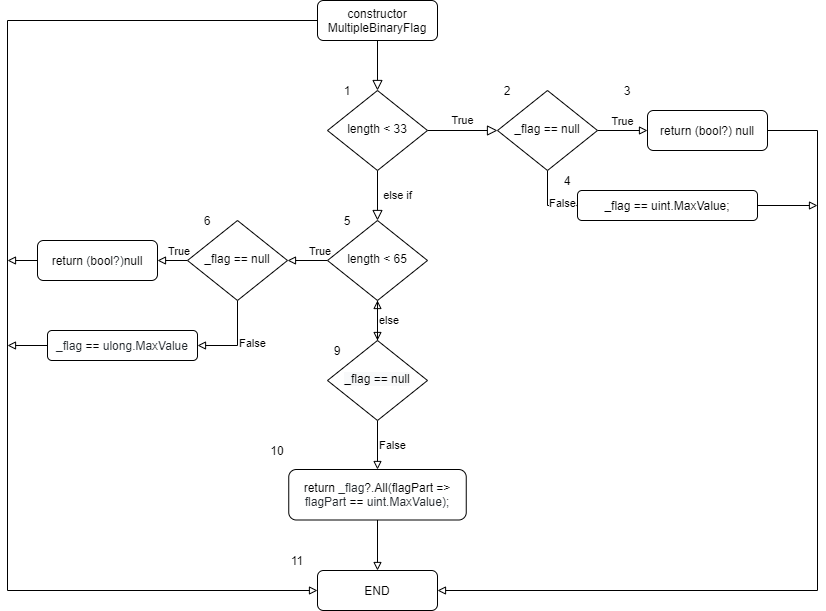

The diagram above was exported from draw.io. Its source (the exported page's mxGraphModel, read from the mxfile embedded in the PNG):
<mxGraphModel dx="1609" dy="457" grid="1" gridSize="10" guides="1" tooltips="1" connect="1" arrows="1" fold="1" page="1" pageScale="1" pageWidth="827" pageHeight="1169" math="0" shadow="0">
  <root>
    <mxCell id="0" />
    <mxCell id="1" parent="0" />
    <mxCell id="xN0beao56MuvtsPBWJzX-1" value="" style="rounded=0;html=1;jettySize=auto;orthogonalLoop=1;fontSize=11;endArrow=block;endFill=0;endSize=8;strokeWidth=1;shadow=0;labelBackgroundColor=none;edgeStyle=orthogonalEdgeStyle;" edge="1" parent="1" source="xN0beao56MuvtsPBWJzX-2" target="xN0beao56MuvtsPBWJzX-5">
      <mxGeometry relative="1" as="geometry" />
    </mxCell>
    <mxCell id="xN0beao56MuvtsPBWJzX-40" style="edgeStyle=orthogonalEdgeStyle;rounded=0;orthogonalLoop=1;jettySize=auto;html=1;exitX=0;exitY=0.5;exitDx=0;exitDy=0;entryX=0;entryY=0.5;entryDx=0;entryDy=0;endArrow=block;endFill=0;" edge="1" parent="1" source="xN0beao56MuvtsPBWJzX-2" target="xN0beao56MuvtsPBWJzX-9">
      <mxGeometry relative="1" as="geometry">
        <Array as="points">
          <mxPoint y="110" />
          <mxPoint y="680" />
        </Array>
      </mxGeometry>
    </mxCell>
    <mxCell id="xN0beao56MuvtsPBWJzX-2" value="constructor MultipleBinaryFlag" style="rounded=1;whiteSpace=wrap;html=1;fontSize=12;glass=0;strokeWidth=1;shadow=0;" vertex="1" parent="1">
      <mxGeometry x="310" y="90" width="120" height="40" as="geometry" />
    </mxCell>
    <mxCell id="xN0beao56MuvtsPBWJzX-3" value="else if" style="rounded=0;html=1;jettySize=auto;orthogonalLoop=1;fontSize=11;endArrow=block;endFill=0;endSize=8;strokeWidth=1;shadow=0;labelBackgroundColor=none;edgeStyle=orthogonalEdgeStyle;" edge="1" parent="1" source="xN0beao56MuvtsPBWJzX-5" target="xN0beao56MuvtsPBWJzX-8">
      <mxGeometry y="20" relative="1" as="geometry">
        <mxPoint as="offset" />
      </mxGeometry>
    </mxCell>
    <mxCell id="xN0beao56MuvtsPBWJzX-4" value="True" style="edgeStyle=orthogonalEdgeStyle;rounded=0;html=1;jettySize=auto;orthogonalLoop=1;fontSize=11;endArrow=block;endFill=0;endSize=8;strokeWidth=1;shadow=0;labelBackgroundColor=none;" edge="1" parent="1" source="xN0beao56MuvtsPBWJzX-5">
      <mxGeometry y="10" relative="1" as="geometry">
        <mxPoint as="offset" />
        <mxPoint x="490" y="220" as="targetPoint" />
      </mxGeometry>
    </mxCell>
    <mxCell id="xN0beao56MuvtsPBWJzX-5" value="length &amp;lt; 33" style="rhombus;whiteSpace=wrap;html=1;shadow=0;fontFamily=Helvetica;fontSize=12;align=center;strokeWidth=1;spacing=6;spacingTop=-4;" vertex="1" parent="1">
      <mxGeometry x="320" y="180" width="100" height="80" as="geometry" />
    </mxCell>
    <mxCell id="xN0beao56MuvtsPBWJzX-6" value="True" style="edgeStyle=orthogonalEdgeStyle;rounded=0;orthogonalLoop=1;jettySize=auto;html=1;exitX=0;exitY=0.5;exitDx=0;exitDy=0;entryX=1;entryY=0.5;entryDx=0;entryDy=0;endArrow=block;endFill=0;align=left;verticalAlign=bottom;" edge="1" parent="1" source="xN0beao56MuvtsPBWJzX-8" target="xN0beao56MuvtsPBWJzX-19">
      <mxGeometry relative="1" as="geometry" />
    </mxCell>
    <mxCell id="xN0beao56MuvtsPBWJzX-7" style="edgeStyle=orthogonalEdgeStyle;rounded=0;orthogonalLoop=1;jettySize=auto;html=1;exitX=0.5;exitY=1;exitDx=0;exitDy=0;entryX=0.5;entryY=0;entryDx=0;entryDy=0;endArrow=block;endFill=0;align=left;" edge="1" parent="1" source="xN0beao56MuvtsPBWJzX-8" target="xN0beao56MuvtsPBWJzX-25">
      <mxGeometry relative="1" as="geometry" />
    </mxCell>
    <mxCell id="xN0beao56MuvtsPBWJzX-8" value="length &amp;lt; 65" style="rhombus;whiteSpace=wrap;html=1;shadow=0;fontFamily=Helvetica;fontSize=12;align=center;strokeWidth=1;spacing=6;spacingTop=-4;" vertex="1" parent="1">
      <mxGeometry x="320" y="310" width="100" height="80" as="geometry" />
    </mxCell>
    <mxCell id="xN0beao56MuvtsPBWJzX-9" value="END" style="rounded=1;whiteSpace=wrap;html=1;fontSize=12;glass=0;strokeWidth=1;shadow=0;" vertex="1" parent="1">
      <mxGeometry x="310" y="660" width="120" height="40" as="geometry" />
    </mxCell>
    <mxCell id="xN0beao56MuvtsPBWJzX-10" value="True" style="edgeStyle=orthogonalEdgeStyle;rounded=0;orthogonalLoop=1;jettySize=auto;html=1;exitX=1;exitY=0.5;exitDx=0;exitDy=0;entryX=0;entryY=0.5;entryDx=0;entryDy=0;verticalAlign=bottom;endArrow=block;endFill=0;" edge="1" parent="1" source="xN0beao56MuvtsPBWJzX-12" target="xN0beao56MuvtsPBWJzX-14">
      <mxGeometry relative="1" as="geometry" />
    </mxCell>
    <mxCell id="xN0beao56MuvtsPBWJzX-11" value="False" style="edgeStyle=orthogonalEdgeStyle;rounded=0;orthogonalLoop=1;jettySize=auto;html=1;exitX=0.5;exitY=1;exitDx=0;exitDy=0;entryX=0;entryY=0.5;entryDx=0;entryDy=0;align=left;endArrow=block;endFill=0;" edge="1" parent="1" source="xN0beao56MuvtsPBWJzX-12" target="xN0beao56MuvtsPBWJzX-16">
      <mxGeometry relative="1" as="geometry" />
    </mxCell>
    <mxCell id="xN0beao56MuvtsPBWJzX-12" value="_flag == null" style="rhombus;whiteSpace=wrap;html=1;shadow=0;fontFamily=Helvetica;fontSize=12;align=center;strokeWidth=1;spacing=6;spacingTop=-4;" vertex="1" parent="1">
      <mxGeometry x="490" y="180" width="100" height="80" as="geometry" />
    </mxCell>
    <mxCell id="xN0beao56MuvtsPBWJzX-13" style="edgeStyle=orthogonalEdgeStyle;rounded=0;orthogonalLoop=1;jettySize=auto;html=1;exitX=1;exitY=0.5;exitDx=0;exitDy=0;entryX=1;entryY=0.5;entryDx=0;entryDy=0;endArrow=block;endFill=0;" edge="1" parent="1" source="xN0beao56MuvtsPBWJzX-14" target="xN0beao56MuvtsPBWJzX-9">
      <mxGeometry relative="1" as="geometry">
        <Array as="points">
          <mxPoint x="810" y="220" />
          <mxPoint x="810" y="680" />
        </Array>
      </mxGeometry>
    </mxCell>
    <mxCell id="xN0beao56MuvtsPBWJzX-14" value="return (bool?) null" style="rounded=1;whiteSpace=wrap;html=1;fontSize=12;glass=0;strokeWidth=1;shadow=0;" vertex="1" parent="1">
      <mxGeometry x="640" y="200" width="120" height="40" as="geometry" />
    </mxCell>
    <mxCell id="xN0beao56MuvtsPBWJzX-15" style="edgeStyle=orthogonalEdgeStyle;rounded=0;orthogonalLoop=1;jettySize=auto;html=1;exitX=1;exitY=0.5;exitDx=0;exitDy=0;align=left;endArrow=block;endFill=0;" edge="1" parent="1" source="xN0beao56MuvtsPBWJzX-16">
      <mxGeometry relative="1" as="geometry">
        <mxPoint x="810" y="295" as="targetPoint" />
        <Array as="points">
          <mxPoint x="810" y="295" />
        </Array>
      </mxGeometry>
    </mxCell>
    <mxCell id="xN0beao56MuvtsPBWJzX-16" value="&lt;span class=&quot;pl-smi&quot; style=&quot;box-sizing: border-box ; background-color: rgb(255 , 255 , 255)&quot;&gt;_flag&lt;/span&gt;&lt;span style=&quot;background-color: rgb(255 , 255 , 255)&quot;&gt; &lt;/span&gt;&lt;span class=&quot;pl-k&quot; style=&quot;box-sizing: border-box ; font-family: , &amp;#34;consolas&amp;#34; , &amp;#34;liberation mono&amp;#34; , &amp;#34;menlo&amp;#34; , monospace ; background-color: rgb(255 , 255 , 255)&quot;&gt;==&lt;/span&gt;&lt;span style=&quot;background-color: rgb(255 , 255 , 255)&quot;&gt; &lt;/span&gt;&lt;span class=&quot;pl-smi&quot; style=&quot;box-sizing: border-box ; background-color: rgb(255 , 255 , 255)&quot;&gt;uint&lt;/span&gt;&lt;span style=&quot;background-color: rgb(255 , 255 , 255)&quot;&gt;.&lt;/span&gt;&lt;span class=&quot;pl-smi&quot; style=&quot;box-sizing: border-box ; background-color: rgb(255 , 255 , 255)&quot;&gt;MaxValue&lt;/span&gt;&lt;span style=&quot;background-color: rgb(255 , 255 , 255)&quot;&gt;;&lt;/span&gt;" style="rounded=1;whiteSpace=wrap;html=1;fontSize=12;glass=0;strokeWidth=1;shadow=0;" vertex="1" parent="1">
      <mxGeometry x="570" y="280" width="180" height="30" as="geometry" />
    </mxCell>
    <mxCell id="xN0beao56MuvtsPBWJzX-17" value="True" style="edgeStyle=orthogonalEdgeStyle;rounded=0;orthogonalLoop=1;jettySize=auto;html=1;exitX=0;exitY=0.5;exitDx=0;exitDy=0;entryX=1;entryY=0.5;entryDx=0;entryDy=0;endArrow=block;endFill=0;align=left;verticalAlign=bottom;spacingLeft=-6;" edge="1" parent="1" source="xN0beao56MuvtsPBWJzX-19" target="xN0beao56MuvtsPBWJzX-20">
      <mxGeometry relative="1" as="geometry" />
    </mxCell>
    <mxCell id="xN0beao56MuvtsPBWJzX-18" value="False" style="edgeStyle=orthogonalEdgeStyle;rounded=0;orthogonalLoop=1;jettySize=auto;html=1;exitX=0.5;exitY=1;exitDx=0;exitDy=0;entryX=1;entryY=0.5;entryDx=0;entryDy=0;endArrow=block;endFill=0;align=left;" edge="1" parent="1" source="xN0beao56MuvtsPBWJzX-19" target="xN0beao56MuvtsPBWJzX-21">
      <mxGeometry relative="1" as="geometry" />
    </mxCell>
    <mxCell id="xN0beao56MuvtsPBWJzX-19" value="_flag == null" style="rhombus;whiteSpace=wrap;html=1;shadow=0;fontFamily=Helvetica;fontSize=12;align=center;strokeWidth=1;spacing=6;spacingTop=-4;" vertex="1" parent="1">
      <mxGeometry x="180" y="310" width="100" height="80" as="geometry" />
    </mxCell>
    <mxCell id="xN0beao56MuvtsPBWJzX-41" style="edgeStyle=orthogonalEdgeStyle;rounded=0;orthogonalLoop=1;jettySize=auto;html=1;exitX=0;exitY=0.5;exitDx=0;exitDy=0;endArrow=block;endFill=0;" edge="1" parent="1" source="xN0beao56MuvtsPBWJzX-20">
      <mxGeometry relative="1" as="geometry">
        <mxPoint y="350" as="targetPoint" />
      </mxGeometry>
    </mxCell>
    <mxCell id="xN0beao56MuvtsPBWJzX-20" value="return&amp;nbsp;&lt;span style=&quot;color: rgb(36 , 41 , 46) ; font-family: , &amp;#34;consolas&amp;#34; , &amp;#34;liberation mono&amp;#34; , &amp;#34;menlo&amp;#34; , monospace ; background-color: rgb(255 , 255 , 255)&quot;&gt;(&lt;/span&gt;&lt;span class=&quot;pl-k&quot; style=&quot;box-sizing: border-box ; font-family: , &amp;#34;consolas&amp;#34; , &amp;#34;liberation mono&amp;#34; , &amp;#34;menlo&amp;#34; , monospace ; background-color: rgb(255 , 255 , 255)&quot;&gt;bool&lt;/span&gt;&lt;span style=&quot;color: rgb(36 , 41 , 46) ; font-family: , &amp;#34;consolas&amp;#34; , &amp;#34;liberation mono&amp;#34; , &amp;#34;menlo&amp;#34; , monospace ; background-color: rgb(255 , 255 , 255)&quot;&gt;?)&lt;/span&gt;&lt;span class=&quot;pl-c1&quot; style=&quot;box-sizing: border-box ; font-family: , &amp;#34;consolas&amp;#34; , &amp;#34;liberation mono&amp;#34; , &amp;#34;menlo&amp;#34; , monospace ; background-color: rgb(255 , 255 , 255)&quot;&gt;null&lt;/span&gt;" style="rounded=1;whiteSpace=wrap;html=1;fontSize=12;glass=0;strokeWidth=1;shadow=0;" vertex="1" parent="1">
      <mxGeometry x="30" y="330" width="120" height="40" as="geometry" />
    </mxCell>
    <mxCell id="xN0beao56MuvtsPBWJzX-42" style="edgeStyle=orthogonalEdgeStyle;rounded=0;orthogonalLoop=1;jettySize=auto;html=1;exitX=0;exitY=0.5;exitDx=0;exitDy=0;endArrow=block;endFill=0;" edge="1" parent="1" source="xN0beao56MuvtsPBWJzX-21">
      <mxGeometry relative="1" as="geometry">
        <mxPoint y="435" as="targetPoint" />
      </mxGeometry>
    </mxCell>
    <mxCell id="xN0beao56MuvtsPBWJzX-21" value="&lt;span class=&quot;pl-smi&quot; style=&quot;box-sizing: border-box ; color: rgb(36 , 41 , 46) ; font-family: , &amp;#34;consolas&amp;#34; , &amp;#34;liberation mono&amp;#34; , &amp;#34;menlo&amp;#34; , monospace ; background-color: rgb(255 , 255 , 255)&quot;&gt;_flag&lt;/span&gt;&lt;span style=&quot;color: rgb(36 , 41 , 46) ; font-family: , &amp;#34;consolas&amp;#34; , &amp;#34;liberation mono&amp;#34; , &amp;#34;menlo&amp;#34; , monospace ; background-color: rgb(255 , 255 , 255)&quot;&gt; &lt;/span&gt;&lt;span class=&quot;pl-k&quot; style=&quot;box-sizing: border-box ; font-family: , &amp;#34;consolas&amp;#34; , &amp;#34;liberation mono&amp;#34; , &amp;#34;menlo&amp;#34; , monospace ; background-color: rgb(255 , 255 , 255)&quot;&gt;==&lt;/span&gt;&lt;span style=&quot;color: rgb(36 , 41 , 46) ; font-family: , &amp;#34;consolas&amp;#34; , &amp;#34;liberation mono&amp;#34; , &amp;#34;menlo&amp;#34; , monospace ; background-color: rgb(255 , 255 , 255)&quot;&gt; &lt;/span&gt;&lt;span class=&quot;pl-smi&quot; style=&quot;box-sizing: border-box ; color: rgb(36 , 41 , 46) ; font-family: , &amp;#34;consolas&amp;#34; , &amp;#34;liberation mono&amp;#34; , &amp;#34;menlo&amp;#34; , monospace ; background-color: rgb(255 , 255 , 255)&quot;&gt;ulong&lt;/span&gt;&lt;span style=&quot;color: rgb(36 , 41 , 46) ; font-family: , &amp;#34;consolas&amp;#34; , &amp;#34;liberation mono&amp;#34; , &amp;#34;menlo&amp;#34; , monospace ; background-color: rgb(255 , 255 , 255)&quot;&gt;.&lt;/span&gt;&lt;span class=&quot;pl-smi&quot; style=&quot;box-sizing: border-box ; color: rgb(36 , 41 , 46) ; font-family: , &amp;#34;consolas&amp;#34; , &amp;#34;liberation mono&amp;#34; , &amp;#34;menlo&amp;#34; , monospace ; background-color: rgb(255 , 255 , 255)&quot;&gt;MaxValue&lt;/span&gt;" style="rounded=1;whiteSpace=wrap;html=1;fontSize=12;glass=0;strokeWidth=1;shadow=0;" vertex="1" parent="1">
      <mxGeometry x="40" y="420" width="150" height="30" as="geometry" />
    </mxCell>
    <mxCell id="xN0beao56MuvtsPBWJzX-22" value="else" style="edgeStyle=orthogonalEdgeStyle;rounded=0;orthogonalLoop=1;jettySize=auto;html=1;endArrow=block;endFill=0;align=left;" edge="1" parent="1" source="xN0beao56MuvtsPBWJzX-25" target="xN0beao56MuvtsPBWJzX-8">
      <mxGeometry relative="1" as="geometry" />
    </mxCell>
    <mxCell id="xN0beao56MuvtsPBWJzX-24" value="False" style="edgeStyle=orthogonalEdgeStyle;rounded=0;orthogonalLoop=1;jettySize=auto;html=1;exitX=0.5;exitY=1;exitDx=0;exitDy=0;entryX=0.5;entryY=0;entryDx=0;entryDy=0;endArrow=block;endFill=0;align=left;" edge="1" parent="1" source="xN0beao56MuvtsPBWJzX-25" target="xN0beao56MuvtsPBWJzX-29">
      <mxGeometry relative="1" as="geometry">
        <mxPoint x="370" y="545" as="targetPoint" />
      </mxGeometry>
    </mxCell>
    <mxCell id="xN0beao56MuvtsPBWJzX-25" value="&#10;&#10;&lt;span style=&quot;color: rgb(0, 0, 0); font-family: helvetica; font-size: 12px; font-style: normal; font-weight: 400; letter-spacing: normal; text-align: center; text-indent: 0px; text-transform: none; word-spacing: 0px; background-color: rgb(248, 249, 250); display: inline; float: none;&quot;&gt;_flag == null&lt;/span&gt;&#10;&#10;" style="rhombus;whiteSpace=wrap;html=1;shadow=0;fontFamily=Helvetica;fontSize=12;align=center;strokeWidth=1;spacing=6;spacingTop=-4;" vertex="1" parent="1">
      <mxGeometry x="320" y="430" width="100" height="80" as="geometry" />
    </mxCell>
    <mxCell id="xN0beao56MuvtsPBWJzX-28" style="edgeStyle=orthogonalEdgeStyle;rounded=0;orthogonalLoop=1;jettySize=auto;html=1;exitX=0.5;exitY=1;exitDx=0;exitDy=0;entryX=0.5;entryY=0;entryDx=0;entryDy=0;endArrow=block;endFill=0;align=left;" edge="1" parent="1" source="xN0beao56MuvtsPBWJzX-29" target="xN0beao56MuvtsPBWJzX-9">
      <mxGeometry relative="1" as="geometry" />
    </mxCell>
    <mxCell id="xN0beao56MuvtsPBWJzX-29" value="&lt;span class=&quot;pl-k&quot; style=&quot;box-sizing: border-box ; font-family: , &amp;#34;consolas&amp;#34; , &amp;#34;liberation mono&amp;#34; , &amp;#34;menlo&amp;#34; , monospace ; background-color: rgb(255 , 255 , 255)&quot;&gt;return&lt;/span&gt;&lt;span style=&quot;color: rgb(36 , 41 , 46) ; font-family: , &amp;#34;consolas&amp;#34; , &amp;#34;liberation mono&amp;#34; , &amp;#34;menlo&amp;#34; , monospace ; background-color: rgb(255 , 255 , 255)&quot;&gt; &lt;/span&gt;&lt;span class=&quot;pl-smi&quot; style=&quot;box-sizing: border-box ; color: rgb(36 , 41 , 46) ; font-family: , &amp;#34;consolas&amp;#34; , &amp;#34;liberation mono&amp;#34; , &amp;#34;menlo&amp;#34; , monospace ; background-color: rgb(255 , 255 , 255)&quot;&gt;_flag&lt;/span&gt;&lt;span class=&quot;pl-k&quot; style=&quot;box-sizing: border-box ; font-family: , &amp;#34;consolas&amp;#34; , &amp;#34;liberation mono&amp;#34; , &amp;#34;menlo&amp;#34; , monospace ; background-color: rgb(255 , 255 , 255)&quot;&gt;?&lt;/span&gt;&lt;span style=&quot;color: rgb(36 , 41 , 46) ; font-family: , &amp;#34;consolas&amp;#34; , &amp;#34;liberation mono&amp;#34; , &amp;#34;menlo&amp;#34; , monospace ; background-color: rgb(255 , 255 , 255)&quot;&gt;.&lt;/span&gt;&lt;span class=&quot;pl-en&quot; style=&quot;box-sizing: border-box ; font-family: , &amp;#34;consolas&amp;#34; , &amp;#34;liberation mono&amp;#34; , &amp;#34;menlo&amp;#34; , monospace ; background-color: rgb(255 , 255 , 255)&quot;&gt;All&lt;/span&gt;&lt;span style=&quot;color: rgb(36 , 41 , 46) ; font-family: , &amp;#34;consolas&amp;#34; , &amp;#34;liberation mono&amp;#34; , &amp;#34;menlo&amp;#34; , monospace ; background-color: rgb(255 , 255 , 255)&quot;&gt;(&lt;/span&gt;&lt;span class=&quot;pl-en&quot; style=&quot;box-sizing: border-box ; font-family: , &amp;#34;consolas&amp;#34; , &amp;#34;liberation mono&amp;#34; , &amp;#34;menlo&amp;#34; , monospace ; background-color: rgb(255 , 255 , 255)&quot;&gt;flagPart&lt;/span&gt;&lt;span style=&quot;color: rgb(36 , 41 , 46) ; font-family: , &amp;#34;consolas&amp;#34; , &amp;#34;liberation mono&amp;#34; , &amp;#34;menlo&amp;#34; , monospace ; background-color: rgb(255 , 255 , 255)&quot;&gt; &lt;/span&gt;&lt;span class=&quot;pl-k&quot; style=&quot;box-sizing: border-box ; font-family: , &amp;#34;consolas&amp;#34; , &amp;#34;liberation mono&amp;#34; , &amp;#34;menlo&amp;#34; , monospace ; background-color: rgb(255 , 255 , 255)&quot;&gt;=&amp;gt;&lt;/span&gt;&lt;span style=&quot;color: rgb(36 , 41 , 46) ; font-family: , &amp;#34;consolas&amp;#34; , &amp;#34;liberation mono&amp;#34; , &amp;#34;menlo&amp;#34; , monospace ; background-color: rgb(255 , 255 , 255)&quot;&gt; &lt;/span&gt;&lt;span class=&quot;pl-smi&quot; style=&quot;box-sizing: border-box ; color: rgb(36 , 41 , 46) ; font-family: , &amp;#34;consolas&amp;#34; , &amp;#34;liberation mono&amp;#34; , &amp;#34;menlo&amp;#34; , monospace ; background-color: rgb(255 , 255 , 255)&quot;&gt;flagPart&lt;/span&gt;&lt;span style=&quot;color: rgb(36 , 41 , 46) ; font-family: , &amp;#34;consolas&amp;#34; , &amp;#34;liberation mono&amp;#34; , &amp;#34;menlo&amp;#34; , monospace ; background-color: rgb(255 , 255 , 255)&quot;&gt; &lt;/span&gt;&lt;span class=&quot;pl-k&quot; style=&quot;box-sizing: border-box ; font-family: , &amp;#34;consolas&amp;#34; , &amp;#34;liberation mono&amp;#34; , &amp;#34;menlo&amp;#34; , monospace ; background-color: rgb(255 , 255 , 255)&quot;&gt;==&lt;/span&gt;&lt;span style=&quot;color: rgb(36 , 41 , 46) ; font-family: , &amp;#34;consolas&amp;#34; , &amp;#34;liberation mono&amp;#34; , &amp;#34;menlo&amp;#34; , monospace ; background-color: rgb(255 , 255 , 255)&quot;&gt; &lt;/span&gt;&lt;span class=&quot;pl-smi&quot; style=&quot;box-sizing: border-box ; color: rgb(36 , 41 , 46) ; font-family: , &amp;#34;consolas&amp;#34; , &amp;#34;liberation mono&amp;#34; , &amp;#34;menlo&amp;#34; , monospace ; background-color: rgb(255 , 255 , 255)&quot;&gt;uint&lt;/span&gt;&lt;span style=&quot;color: rgb(36 , 41 , 46) ; font-family: , &amp;#34;consolas&amp;#34; , &amp;#34;liberation mono&amp;#34; , &amp;#34;menlo&amp;#34; , monospace ; background-color: rgb(255 , 255 , 255)&quot;&gt;.&lt;/span&gt;&lt;span class=&quot;pl-smi&quot; style=&quot;box-sizing: border-box ; color: rgb(36 , 41 , 46) ; font-family: , &amp;#34;consolas&amp;#34; , &amp;#34;liberation mono&amp;#34; , &amp;#34;menlo&amp;#34; , monospace ; background-color: rgb(255 , 255 , 255)&quot;&gt;MaxValue&lt;/span&gt;&lt;span style=&quot;color: rgb(36 , 41 , 46) ; font-family: , &amp;#34;consolas&amp;#34; , &amp;#34;liberation mono&amp;#34; , &amp;#34;menlo&amp;#34; , monospace ; background-color: rgb(255 , 255 , 255)&quot;&gt;);&lt;/span&gt;" style="rounded=1;whiteSpace=wrap;html=1;fontSize=12;glass=0;strokeWidth=1;shadow=0;" vertex="1" parent="1">
      <mxGeometry x="281.25" y="559" width="177.5" height="50.5" as="geometry" />
    </mxCell>
    <mxCell id="xN0beao56MuvtsPBWJzX-30" value="1" style="text;html=1;strokeColor=none;fillColor=none;align=center;verticalAlign=middle;whiteSpace=wrap;rounded=0;" vertex="1" parent="1">
      <mxGeometry x="320" y="170" width="40" height="20" as="geometry" />
    </mxCell>
    <mxCell id="xN0beao56MuvtsPBWJzX-31" value="2" style="text;html=1;strokeColor=none;fillColor=none;align=center;verticalAlign=middle;whiteSpace=wrap;rounded=0;" vertex="1" parent="1">
      <mxGeometry x="480" y="170" width="40" height="20" as="geometry" />
    </mxCell>
    <mxCell id="xN0beao56MuvtsPBWJzX-32" value="3" style="text;html=1;strokeColor=none;fillColor=none;align=center;verticalAlign=middle;whiteSpace=wrap;rounded=0;" vertex="1" parent="1">
      <mxGeometry x="600" y="170" width="40" height="20" as="geometry" />
    </mxCell>
    <mxCell id="xN0beao56MuvtsPBWJzX-33" value="4" style="text;html=1;strokeColor=none;fillColor=none;align=center;verticalAlign=middle;whiteSpace=wrap;rounded=0;" vertex="1" parent="1">
      <mxGeometry x="540" y="260" width="40" height="20" as="geometry" />
    </mxCell>
    <mxCell id="xN0beao56MuvtsPBWJzX-34" value="5" style="text;html=1;strokeColor=none;fillColor=none;align=center;verticalAlign=middle;whiteSpace=wrap;rounded=0;" vertex="1" parent="1">
      <mxGeometry x="320" y="300" width="40" height="20" as="geometry" />
    </mxCell>
    <mxCell id="xN0beao56MuvtsPBWJzX-35" value="6" style="text;html=1;strokeColor=none;fillColor=none;align=center;verticalAlign=middle;whiteSpace=wrap;rounded=0;" vertex="1" parent="1">
      <mxGeometry x="180" y="300" width="40" height="20" as="geometry" />
    </mxCell>
    <mxCell id="xN0beao56MuvtsPBWJzX-36" value="9" style="text;html=1;strokeColor=none;fillColor=none;align=center;verticalAlign=middle;whiteSpace=wrap;rounded=0;" vertex="1" parent="1">
      <mxGeometry x="310" y="430" width="40" height="20" as="geometry" />
    </mxCell>
    <mxCell id="xN0beao56MuvtsPBWJzX-38" value="10" style="text;html=1;strokeColor=none;fillColor=none;align=center;verticalAlign=middle;whiteSpace=wrap;rounded=0;" vertex="1" parent="1">
      <mxGeometry x="250" y="529.5" width="40" height="20" as="geometry" />
    </mxCell>
    <mxCell id="xN0beao56MuvtsPBWJzX-39" value="11" style="text;html=1;strokeColor=none;fillColor=none;align=center;verticalAlign=middle;whiteSpace=wrap;rounded=0;" vertex="1" parent="1">
      <mxGeometry x="270" y="640" width="40" height="20" as="geometry" />
    </mxCell>
  </root>
</mxGraphModel>